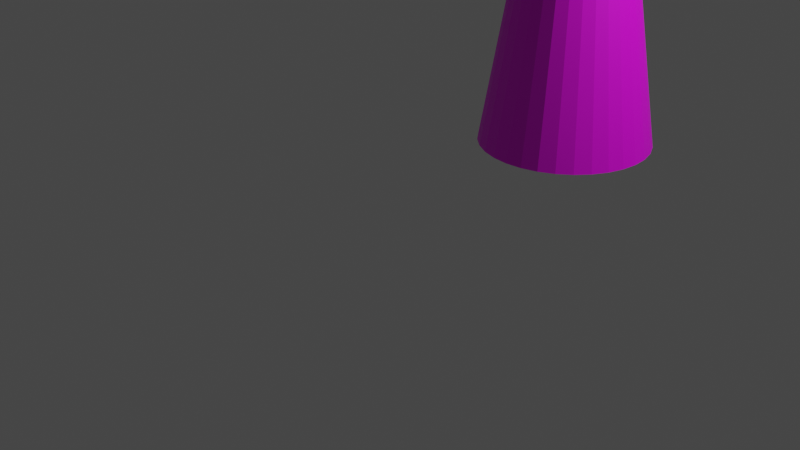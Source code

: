 # Source: Spike.blend  (saved by Blender 2.90.8; exported with 4.5.12 LTS)
import bpy
from mathutils import Matrix  # noqa: F401  (used for matrix-valued properties, if any)

bpy.ops.wm.read_factory_settings(use_empty=True)
scene = bpy.context.scene
scene.name = 'Scene'

# ---- collections
col_collection = bpy.data.collections.new('Collection'); scene.collection.children.link(col_collection)

# ---- images (referenced by path relative to the original .blend; pixels are not part of the script)
import os
ASSET_DIR = os.environ.get("B2B_ASSET_DIR", "")  # directory of the original .blend (textures are referenced by path, not embedded)
HERE = os.path.dirname(os.path.abspath(__file__))  # packed textures are extracted next to this script under _unpacked/

def load_image(name, relpath, width, height, colorspace="sRGB"):
    """Load a texture the original file referenced (path relative to the .blend, or extracted next to this script)."""
    p = next((c for c in (os.path.join(HERE, relpath), os.path.join(ASSET_DIR, relpath)) if relpath and os.path.exists(c)), "")
    if p:
        img = bpy.data.images.load(p, check_existing=True)
        img.name = name
    else:  # same state as the original file: an image datablock whose file is absent (Cycles renders it pink)
        img = bpy.data.images.new(name, width, height)
        img.source = "FILE"
        img.filepath = "//" + (relpath or name)
    img.colorspace_settings.name = colorspace
    return img
img_conemap_png = load_image('ConeMap.png', 'ConeMap.png', 1024, 1024, 'sRGB')

# ---- materials (node trees are filled in below, after node groups)
mat_material_001 = bpy.data.materials.new('Material.001')
mat_material_001.use_transparent_shadow = False

# ---- material node trees
mat_material_001.use_nodes = True; mat_material_001.node_tree.nodes.clear()
_N = mat_material_001.node_tree.nodes; _L = mat_material_001.node_tree.links
n0 = _N.new('ShaderNodeOutputMaterial'); n0.name = 'Material Output'; n0.location = (300, 300)
n1 = _N.new('ShaderNodeBsdfPrincipled'); n1.name = 'Principled BSDF'; n1.location = (10, 300)
n1.distribution = 'GGX'
n1.subsurface_method = 'BURLEY'
n1.inputs[3].default_value = 1.45
n1.inputs[27].default_value = (0.0, 0.0, 0.0, 1.0)
n1.inputs[28].default_value = 1.0
n2 = _N.new('ShaderNodeTexImage'); n2.name = 'Image Texture'; n2.location = (-487, 201)
n2.image = img_conemap_png
_L.new(n1.outputs[0], n0.inputs[0])
_L.new(n2.outputs[0], n1.inputs[0])
n0.is_active_output = True

# ---- world
world_world = bpy.data.worlds.new('World'); scene.world = world_world
world_world.use_nodes = True; world_world.node_tree.nodes.clear()
_N = world_world.node_tree.nodes; _L = world_world.node_tree.links
n0 = _N.new('ShaderNodeOutputWorld'); n0.name = 'World Output'; n0.location = (300, 300)
n1 = _N.new('ShaderNodeBackground'); n1.name = 'Background'; n1.location = (10, 300)
n1.inputs[0].default_value = (0.05088, 0.05088, 0.05088, 1.0)
_L.new(n1.outputs[0], n0.inputs[0])
n0.is_active_output = True
world_world.color = (0.05088, 0.05088, 0.05088)
world_world.use_sun_shadow = False
world_world.sun_shadow_jitter_overblur = 0.0

# ---- cameras
cam_camera = bpy.data.cameras.new('Camera')
cam_camera.clip_end = 100.0
cam_camera.ortho_scale = 7.314

# ---- lights
light_light = bpy.data.lights.new('Light', 'POINT')
light_light.transmission_factor = 0.0
light_light.energy = 1000.0
light_light.shadow_soft_size = 0.1
light_light.shadow_maximum_resolution = 0.006
light_light.use_absolute_resolution = True

# ---- meshes
me_cone = bpy.data.meshes.new('Cone')
me_cone.from_pydata([(0.0, 1.0, -1.0), (0.1951, 0.9808, -1.0), (0.3827, 0.9239, -1.0), (0.5556, 0.8315, -1.0), (0.7071, 0.7071, -1.0), (0.8315, 0.5556, -1.0), (0.9239, 0.3827, -1.0), (0.9808, 0.1951, -1.0), (1.0, 7.55e-08, -1.0), (0.9808, -0.1951, -1.0), (0.9239, -0.3827, -1.0), (0.8315, -0.5556, -1.0), (0.7071, -0.7071, -1.0), (0.5556, -0.8315, -1.0), (0.3827, -0.9239, -1.0), (0.1951, -0.9808, -1.0), (-3.258e-07, -1.0, -1.0), (-0.1951, -0.9808, -1.0), (-0.3827, -0.9239, -1.0), (-0.5556, -0.8315, -1.0), (-0.7071, -0.7071, -1.0), (-0.8315, -0.5556, -1.0), (-0.9239, -0.3827, -1.0), (-0.9808, -0.1951, -1.0), (-1.0, 9.656e-07, -1.0), (-0.9808, 0.1951, -1.0), (-0.9239, 0.3827, -1.0), (-0.8315, 0.5556, -1.0), (-0.7071, 0.7071, -1.0), (-0.5556, 0.8315, -1.0), (-0.3827, 0.9239, -1.0), (-0.1951, 0.9808, -1.0), (0.0, 0.0, 5.138)], [], [(0, 32, 1), (1, 32, 2), (2, 32, 3), (3, 32, 4), (4, 32, 5), (5, 32, 6), (6, 32, 7), (7, 32, 8), (8, 32, 9), (9, 32, 10), (10, 32, 11), (11, 32, 12), (12, 32, 13), (13, 32, 14), (14, 32, 15), (15, 32, 16), (16, 32, 17), (17, 32, 18), (18, 32, 19), (19, 32, 20), (20, 32, 21), (21, 32, 22), (22, 32, 23), (23, 32, 24), (24, 32, 25), (25, 32, 26), (26, 32, 27), (27, 32, 28), (28, 32, 29), (29, 32, 30), (0, 1, 2, 3, 4, 5, 6, 7, 8, 9, 10, 11, 12, 13, 14, 15, 16, 17, 18, 19, 20, 21, 22, 23, 24, 25, 26, 27, 28, 29, 30, 31), (30, 32, 31), (31, 32, 0)])
_uv = me_cone.uv_layers.new(name='UVMap')
_uv.uv.foreach_set('vector', [0.5387, 0.4421, 0.8187, 0.1117, 0.5492, 0.4508, 0.5492, 0.4508, 0.8883, 0.1813, 0.5579, 0.4613, 0.5579, 0.4613, 0.943, 0.2632, 0.5643, 0.4733, 0.5643, 0.4733, 0.9807, 0.3542, 0.5683, 0.4864, 0.5683, 0.4864, 0.9999, 0.4507, 0.5696, 0.5, 0.5696, 0.5, 0.9999, 0.5492, 0.5683, 0.5136, 0.5683, 0.5136, 0.9807, 0.6458, 0.5643, 0.5266, 0.5643, 0.5266, 0.943, 0.7368, 0.5579, 0.5387, 0.5579, 0.5387, 0.8883, 0.8187, 0.5492, 0.5492, 0.5492, 0.5492, 0.8187, 0.8883, 0.5387, 0.5579, 0.5387, 0.5579, 0.7368, 0.943, 0.5267, 0.5643, 0.5267, 0.5643, 0.6458, 0.9807, 0.5136, 0.5683, 0.5136, 0.5683, 0.5493, 0.9999, 0.5, 0.5696, 0.5, 0.5696, 0.4508, 0.9999, 0.4864, 0.5683, 0.4864, 0.5683, 0.3542, 0.9807, 0.4734, 0.5643, 0.4734, 0.5643, 0.2632, 0.943, 0.4613, 0.5579, 0.4613, 0.5579, 0.1813, 0.8883, 0.4508, 0.5492, 0.4508, 0.5492, 0.1117, 0.8187, 0.4421, 0.5387, 0.4421, 0.5387, 0.057, 0.7368, 0.4357, 0.5267, 0.4357, 0.5267, 0.01931, 0.6458, 0.4317, 0.5136, 0.4317, 0.5136, 0.0001014, 0.5493, 0.4304, 0.5, 0.4304, 0.5, 9.998e-05, 0.4508, 0.4317, 0.4864, 0.4317, 0.4864, 0.0193, 0.3542, 0.4357, 0.4734, 0.4357, 0.4734, 0.05699, 0.2632, 0.4421, 0.4613, 0.4421, 0.4613, 0.1117, 0.1813, 0.4508, 0.4508, 0.4508, 0.4508, 0.1813, 0.1117, 0.4613, 0.4421, 0.4613, 0.4421, 0.2632, 0.057, 0.4733, 0.4357, 0.4733, 0.4357, 0.3542, 0.01931, 0.4864, 0.4317, 0.4864, 0.4317, 0.4507, 9.998e-05, 0.5, 0.4304, 0.5, 0.4304, 0.5492, 0.0001037, 0.5136, 0.4317, 0.5387, 0.4421, 0.5492, 0.4508, 0.5579, 0.4613, 0.5643, 0.4733, 0.5683, 0.4864, 0.5696, 0.5, 0.5683, 0.5136, 0.5643, 0.5266, 0.5579, 0.5387, 0.5492, 0.5492, 0.5387, 0.5579, 0.5267, 0.5643, 0.5136, 0.5683, 0.5, 0.5696, 0.4864, 0.5683, 0.4734, 0.5643, 0.4613, 0.5579, 0.4508, 0.5492, 0.4421, 0.5387, 0.4357, 0.5267, 0.4317, 0.5136, 0.4304, 0.5, 0.4317, 0.4864, 0.4357, 0.4734, 0.4421, 0.4613, 0.4508, 0.4508, 0.4613, 0.4421, 0.4733, 0.4357, 0.4864, 0.4317, 0.5, 0.4304, 0.5136, 0.4317, 0.5266, 0.4357, 0.5136, 0.4317, 0.6458, 0.0193, 0.5266, 0.4357, 0.5266, 0.4357, 0.7368, 0.05699, 0.5387, 0.4421])
me_cone.materials.append(mat_material_001)
me_cone.use_remesh_fix_poles = True
me_cone.use_remesh_preserve_attributes = False
me_cone.use_mirror_vertex_groups = False
me_cone.update()

# ---- objects
ob_light = bpy.data.objects.new('Light', light_light)
ob_camera = bpy.data.objects.new('Camera', cam_camera)
ob_cone = bpy.data.objects.new('Cone', me_cone)

# ---- transforms, parenting, visibility, modifiers, constraints
ob_light.location = (4.076, 1.005, 5.904)
ob_light.rotation_euler = (0.6503, 0.05522, 1.866)
ob_light.lock_rotations_4d = False
ob_light.empty_display_type = 'ARROWS'
ob_light.color = (0.0, 0.0, 0.0, 0.0)
ob_light.lineart.crease_threshold = 0.0
ob_camera.location = (7.359, -9.535, 4.958)
ob_camera.rotation_euler = (1.109, 0.0, 0.8149)
ob_camera.lock_rotations_4d = False
ob_camera.empty_display_type = 'ARROWS'
ob_camera.color = (0.0, 0.0, 0.0, 0.0)
ob_camera.display_type = 'WIRE'
ob_camera.lineart.crease_threshold = 0.0
ob_cone.location = (0.0, 0.0, 1.133)
ob_cone.lineart.crease_threshold = 0.0

# ---- collection membership
col_collection.objects.link(ob_light)
col_collection.objects.link(ob_camera)
col_collection.objects.link(ob_cone)

# ---- scene / render settings (as saved in the file)
scene.camera = ob_camera
scene.frame_start = 1; scene.frame_end = 30; scene.frame_set(9)
scene.render.engine = 'BLENDER_EEVEE_NEXT'
scene.cycles.use_denoising = False
scene.cycles.samples = 128
scene.cycles.sampling_pattern = 'TABULATED_SOBOL'
scene.cycles.use_adaptive_sampling = False
scene.cycles.use_light_tree = False
scene.view_settings.view_transform = 'Filmic'
bpy.context.view_layer.update()
